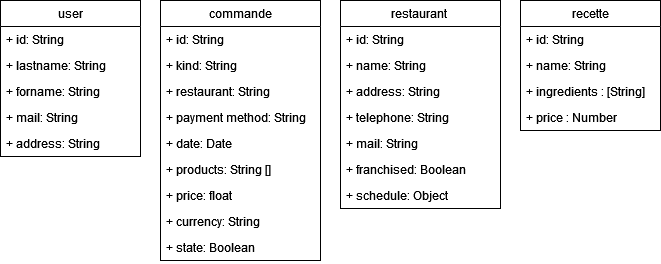

The diagram above was exported from draw.io. Its source (the exported page's mxGraphModel, read from the mxfile embedded in the PNG):
<mxGraphModel dx="1038" dy="523" grid="1" gridSize="10" guides="1" tooltips="1" connect="1" arrows="1" fold="1" page="1" pageScale="1" pageWidth="827" pageHeight="1169" math="0" shadow="0">
  <root>
    <mxCell id="0" />
    <mxCell id="1" parent="0" />
    <mxCell id="3FWBkzcn-QdzRh-8f8ql-5" value="user" style="swimlane;fontStyle=0;childLayout=stackLayout;horizontal=1;startSize=26;fillColor=none;horizontalStack=0;resizeParent=1;resizeParentMax=0;resizeLast=0;collapsible=1;marginBottom=0;" parent="1" vertex="1">
      <mxGeometry x="60" y="120" width="140" height="156" as="geometry" />
    </mxCell>
    <mxCell id="nwB7gRJehWarmPDSJBnv-1" value="+ id: String" style="text;strokeColor=none;fillColor=none;align=left;verticalAlign=top;spacingLeft=4;spacingRight=4;overflow=hidden;rotatable=0;points=[[0,0.5],[1,0.5]];portConstraint=eastwest;" parent="3FWBkzcn-QdzRh-8f8ql-5" vertex="1">
      <mxGeometry y="26" width="140" height="26" as="geometry" />
    </mxCell>
    <mxCell id="3FWBkzcn-QdzRh-8f8ql-7" value="+ lastname: String" style="text;strokeColor=none;fillColor=none;align=left;verticalAlign=top;spacingLeft=4;spacingRight=4;overflow=hidden;rotatable=0;points=[[0,0.5],[1,0.5]];portConstraint=eastwest;" parent="3FWBkzcn-QdzRh-8f8ql-5" vertex="1">
      <mxGeometry y="52" width="140" height="26" as="geometry" />
    </mxCell>
    <mxCell id="3FWBkzcn-QdzRh-8f8ql-8" value="+ forname: String" style="text;strokeColor=none;fillColor=none;align=left;verticalAlign=top;spacingLeft=4;spacingRight=4;overflow=hidden;rotatable=0;points=[[0,0.5],[1,0.5]];portConstraint=eastwest;" parent="3FWBkzcn-QdzRh-8f8ql-5" vertex="1">
      <mxGeometry y="78" width="140" height="26" as="geometry" />
    </mxCell>
    <mxCell id="3FWBkzcn-QdzRh-8f8ql-9" value="+ mail: String" style="text;strokeColor=none;fillColor=none;align=left;verticalAlign=top;spacingLeft=4;spacingRight=4;overflow=hidden;rotatable=0;points=[[0,0.5],[1,0.5]];portConstraint=eastwest;" parent="3FWBkzcn-QdzRh-8f8ql-5" vertex="1">
      <mxGeometry y="104" width="140" height="26" as="geometry" />
    </mxCell>
    <mxCell id="3FWBkzcn-QdzRh-8f8ql-10" value="+ address: String" style="text;strokeColor=none;fillColor=none;align=left;verticalAlign=top;spacingLeft=4;spacingRight=4;overflow=hidden;rotatable=0;points=[[0,0.5],[1,0.5]];portConstraint=eastwest;" parent="3FWBkzcn-QdzRh-8f8ql-5" vertex="1">
      <mxGeometry y="130" width="140" height="26" as="geometry" />
    </mxCell>
    <mxCell id="wjdTu7iG2o5xmasmIjsv-15" value="restaurant " style="swimlane;fontStyle=0;childLayout=stackLayout;horizontal=1;startSize=26;fillColor=none;horizontalStack=0;resizeParent=1;resizeParentMax=0;resizeLast=0;collapsible=1;marginBottom=0;" parent="1" vertex="1">
      <mxGeometry x="400" y="120" width="160" height="208" as="geometry" />
    </mxCell>
    <mxCell id="j0ap6RvYRPT2Da4p8F-x-1" value="+ id: String" style="text;strokeColor=none;fillColor=none;align=left;verticalAlign=top;spacingLeft=4;spacingRight=4;overflow=hidden;rotatable=0;points=[[0,0.5],[1,0.5]];portConstraint=eastwest;" parent="wjdTu7iG2o5xmasmIjsv-15" vertex="1">
      <mxGeometry y="26" width="160" height="26" as="geometry" />
    </mxCell>
    <mxCell id="j0ap6RvYRPT2Da4p8F-x-7" value="+ name: String" style="text;strokeColor=none;fillColor=none;align=left;verticalAlign=top;spacingLeft=4;spacingRight=4;overflow=hidden;rotatable=0;points=[[0,0.5],[1,0.5]];portConstraint=eastwest;" parent="wjdTu7iG2o5xmasmIjsv-15" vertex="1">
      <mxGeometry y="52" width="160" height="26" as="geometry" />
    </mxCell>
    <mxCell id="j0ap6RvYRPT2Da4p8F-x-3" value="+ address: String" style="text;strokeColor=none;fillColor=none;align=left;verticalAlign=top;spacingLeft=4;spacingRight=4;overflow=hidden;rotatable=0;points=[[0,0.5],[1,0.5]];portConstraint=eastwest;" parent="wjdTu7iG2o5xmasmIjsv-15" vertex="1">
      <mxGeometry y="78" width="160" height="26" as="geometry" />
    </mxCell>
    <mxCell id="j0ap6RvYRPT2Da4p8F-x-4" value="+ telephone: String" style="text;strokeColor=none;fillColor=none;align=left;verticalAlign=top;spacingLeft=4;spacingRight=4;overflow=hidden;rotatable=0;points=[[0,0.5],[1,0.5]];portConstraint=eastwest;" parent="wjdTu7iG2o5xmasmIjsv-15" vertex="1">
      <mxGeometry y="104" width="160" height="26" as="geometry" />
    </mxCell>
    <mxCell id="j0ap6RvYRPT2Da4p8F-x-5" value="+ mail: String" style="text;strokeColor=none;fillColor=none;align=left;verticalAlign=top;spacingLeft=4;spacingRight=4;overflow=hidden;rotatable=0;points=[[0,0.5],[1,0.5]];portConstraint=eastwest;" parent="wjdTu7iG2o5xmasmIjsv-15" vertex="1">
      <mxGeometry y="130" width="160" height="26" as="geometry" />
    </mxCell>
    <mxCell id="j0ap6RvYRPT2Da4p8F-x-6" value="+ franchised: Boolean" style="text;strokeColor=none;fillColor=none;align=left;verticalAlign=top;spacingLeft=4;spacingRight=4;overflow=hidden;rotatable=0;points=[[0,0.5],[1,0.5]];portConstraint=eastwest;" parent="wjdTu7iG2o5xmasmIjsv-15" vertex="1">
      <mxGeometry y="156" width="160" height="26" as="geometry" />
    </mxCell>
    <mxCell id="j0ap6RvYRPT2Da4p8F-x-2" value="+ schedule: Object" style="text;strokeColor=none;fillColor=none;align=left;verticalAlign=top;spacingLeft=4;spacingRight=4;overflow=hidden;rotatable=0;points=[[0,0.5],[1,0.5]];portConstraint=eastwest;" parent="wjdTu7iG2o5xmasmIjsv-15" vertex="1">
      <mxGeometry y="182" width="160" height="26" as="geometry" />
    </mxCell>
    <mxCell id="wjdTu7iG2o5xmasmIjsv-20" value="recette" style="swimlane;fontStyle=0;childLayout=stackLayout;horizontal=1;startSize=26;fillColor=none;horizontalStack=0;resizeParent=1;resizeParentMax=0;resizeLast=0;collapsible=1;marginBottom=0;" parent="1" vertex="1">
      <mxGeometry x="580" y="120" width="140" height="130" as="geometry">
        <mxRectangle x="580" y="120" width="70" height="26" as="alternateBounds" />
      </mxGeometry>
    </mxCell>
    <mxCell id="QK3e-IcPy3tkH6inyHYr-1" value="+ id: String" style="text;strokeColor=none;fillColor=none;align=left;verticalAlign=top;spacingLeft=4;spacingRight=4;overflow=hidden;rotatable=0;points=[[0,0.5],[1,0.5]];portConstraint=eastwest;" vertex="1" parent="wjdTu7iG2o5xmasmIjsv-20">
      <mxGeometry y="26" width="140" height="26" as="geometry" />
    </mxCell>
    <mxCell id="QK3e-IcPy3tkH6inyHYr-2" value="+ name: String" style="text;strokeColor=none;fillColor=none;align=left;verticalAlign=top;spacingLeft=4;spacingRight=4;overflow=hidden;rotatable=0;points=[[0,0.5],[1,0.5]];portConstraint=eastwest;" vertex="1" parent="wjdTu7iG2o5xmasmIjsv-20">
      <mxGeometry y="52" width="140" height="26" as="geometry" />
    </mxCell>
    <mxCell id="QK3e-IcPy3tkH6inyHYr-3" value="+ ingredients : [String]" style="text;strokeColor=none;fillColor=none;align=left;verticalAlign=top;spacingLeft=4;spacingRight=4;overflow=hidden;rotatable=0;points=[[0,0.5],[1,0.5]];portConstraint=eastwest;" vertex="1" parent="wjdTu7iG2o5xmasmIjsv-20">
      <mxGeometry y="78" width="140" height="26" as="geometry" />
    </mxCell>
    <mxCell id="QK3e-IcPy3tkH6inyHYr-4" value="+ price : Number" style="text;strokeColor=none;fillColor=none;align=left;verticalAlign=top;spacingLeft=4;spacingRight=4;overflow=hidden;rotatable=0;points=[[0,0.5],[1,0.5]];portConstraint=eastwest;" vertex="1" parent="wjdTu7iG2o5xmasmIjsv-20">
      <mxGeometry y="104" width="140" height="26" as="geometry" />
    </mxCell>
    <mxCell id="wjdTu7iG2o5xmasmIjsv-21" value="commande" style="swimlane;fontStyle=0;childLayout=stackLayout;horizontal=1;startSize=26;fillColor=none;horizontalStack=0;resizeParent=1;resizeParentMax=0;resizeLast=0;collapsible=1;marginBottom=0;" parent="1" vertex="1">
      <mxGeometry x="220" y="120" width="160" height="260" as="geometry" />
    </mxCell>
    <mxCell id="nwB7gRJehWarmPDSJBnv-3" value="+ id: String" style="text;strokeColor=none;fillColor=none;align=left;verticalAlign=top;spacingLeft=4;spacingRight=4;overflow=hidden;rotatable=0;points=[[0,0.5],[1,0.5]];portConstraint=eastwest;" parent="wjdTu7iG2o5xmasmIjsv-21" vertex="1">
      <mxGeometry y="26" width="160" height="26" as="geometry" />
    </mxCell>
    <mxCell id="nwB7gRJehWarmPDSJBnv-4" value="+ kind: String" style="text;strokeColor=none;fillColor=none;align=left;verticalAlign=top;spacingLeft=4;spacingRight=4;overflow=hidden;rotatable=0;points=[[0,0.5],[1,0.5]];portConstraint=eastwest;" parent="wjdTu7iG2o5xmasmIjsv-21" vertex="1">
      <mxGeometry y="52" width="160" height="26" as="geometry" />
    </mxCell>
    <mxCell id="nwB7gRJehWarmPDSJBnv-6" value="+ restaurant: String" style="text;strokeColor=none;fillColor=none;align=left;verticalAlign=top;spacingLeft=4;spacingRight=4;overflow=hidden;rotatable=0;points=[[0,0.5],[1,0.5]];portConstraint=eastwest;" parent="wjdTu7iG2o5xmasmIjsv-21" vertex="1">
      <mxGeometry y="78" width="160" height="26" as="geometry" />
    </mxCell>
    <mxCell id="nwB7gRJehWarmPDSJBnv-7" value="+ payment method: String" style="text;strokeColor=none;fillColor=none;align=left;verticalAlign=top;spacingLeft=4;spacingRight=4;overflow=hidden;rotatable=0;points=[[0,0.5],[1,0.5]];portConstraint=eastwest;" parent="wjdTu7iG2o5xmasmIjsv-21" vertex="1">
      <mxGeometry y="104" width="160" height="26" as="geometry" />
    </mxCell>
    <mxCell id="nwB7gRJehWarmPDSJBnv-10" value="+ date: Date" style="text;strokeColor=none;fillColor=none;align=left;verticalAlign=top;spacingLeft=4;spacingRight=4;overflow=hidden;rotatable=0;points=[[0,0.5],[1,0.5]];portConstraint=eastwest;" parent="wjdTu7iG2o5xmasmIjsv-21" vertex="1">
      <mxGeometry y="130" width="160" height="26" as="geometry" />
    </mxCell>
    <mxCell id="nwB7gRJehWarmPDSJBnv-9" value="+ products: String []" style="text;strokeColor=none;fillColor=none;align=left;verticalAlign=top;spacingLeft=4;spacingRight=4;overflow=hidden;rotatable=0;points=[[0,0.5],[1,0.5]];portConstraint=eastwest;" parent="wjdTu7iG2o5xmasmIjsv-21" vertex="1">
      <mxGeometry y="156" width="160" height="26" as="geometry" />
    </mxCell>
    <mxCell id="nwB7gRJehWarmPDSJBnv-8" value="+ price: float" style="text;strokeColor=none;fillColor=none;align=left;verticalAlign=top;spacingLeft=4;spacingRight=4;overflow=hidden;rotatable=0;points=[[0,0.5],[1,0.5]];portConstraint=eastwest;" parent="wjdTu7iG2o5xmasmIjsv-21" vertex="1">
      <mxGeometry y="182" width="160" height="26" as="geometry" />
    </mxCell>
    <mxCell id="nwB7gRJehWarmPDSJBnv-5" value="+ currency: String" style="text;strokeColor=none;fillColor=none;align=left;verticalAlign=top;spacingLeft=4;spacingRight=4;overflow=hidden;rotatable=0;points=[[0,0.5],[1,0.5]];portConstraint=eastwest;" parent="wjdTu7iG2o5xmasmIjsv-21" vertex="1">
      <mxGeometry y="208" width="160" height="26" as="geometry" />
    </mxCell>
    <mxCell id="nwB7gRJehWarmPDSJBnv-2" value="+ state: Boolean" style="text;strokeColor=none;fillColor=none;align=left;verticalAlign=top;spacingLeft=4;spacingRight=4;overflow=hidden;rotatable=0;points=[[0,0.5],[1,0.5]];portConstraint=eastwest;" parent="wjdTu7iG2o5xmasmIjsv-21" vertex="1">
      <mxGeometry y="234" width="160" height="26" as="geometry" />
    </mxCell>
  </root>
</mxGraphModel>